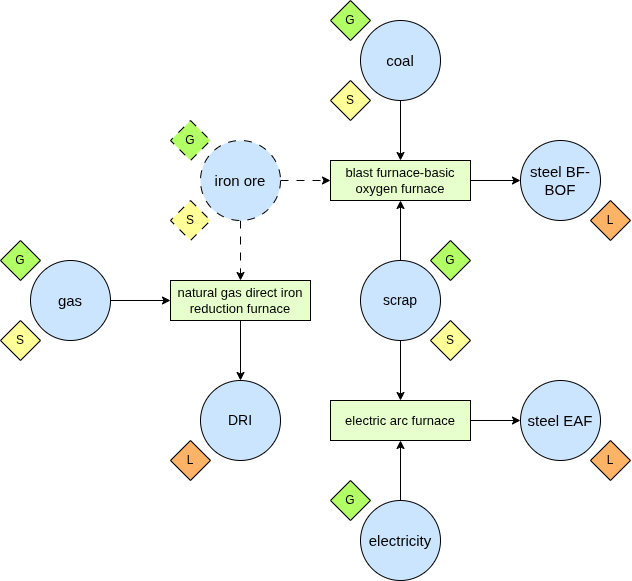

The diagram above was exported from draw.io. Its source (the exported page's mxGraphModel, read from the mxfile embedded in the PNG):
<mxGraphModel dx="1700" dy="903" grid="1" gridSize="10" guides="1" tooltips="1" connect="1" arrows="1" fold="1" page="1" pageScale="1" pageWidth="2336" pageHeight="1654" math="0" shadow="0">
  <root>
    <mxCell id="0" />
    <mxCell id="1" parent="0" />
    <mxCell id="2" value="" style="edgeStyle=orthogonalEdgeStyle;rounded=0;orthogonalLoop=1;jettySize=auto;html=1;exitX=1;exitY=0.5;exitDx=0;exitDy=0;entryX=0;entryY=0.5;entryDx=0;entryDy=0;fontSize=13;dashed=1;dashPattern=8 8;" edge="1" source="4" target="12" parent="1">
      <mxGeometry y="10" relative="1" as="geometry">
        <mxPoint as="offset" />
      </mxGeometry>
    </mxCell>
    <mxCell id="3" style="edgeStyle=orthogonalEdgeStyle;rounded=0;orthogonalLoop=1;jettySize=auto;html=1;exitX=0.5;exitY=1;exitDx=0;exitDy=0;entryX=0.5;entryY=0;entryDx=0;entryDy=0;dashed=1;dashPattern=8 8;" edge="1" source="4" target="25" parent="1">
      <mxGeometry relative="1" as="geometry" />
    </mxCell>
    <mxCell id="4" value="iron ore" style="ellipse;whiteSpace=wrap;html=1;aspect=fixed;fontSize=15;fillColor=#CCE5FF;dashed=1;dashPattern=8 8;" vertex="1" parent="1">
      <mxGeometry x="1030" y="680" width="80" height="80" as="geometry" />
    </mxCell>
    <mxCell id="5" value="DRI" style="ellipse;whiteSpace=wrap;html=1;aspect=fixed;fontSize=14;fillColor=#CCE5FF;" vertex="1" parent="1">
      <mxGeometry x="1030" y="920" width="80" height="80" as="geometry" />
    </mxCell>
    <mxCell id="6" value="steel BF-BOF" style="ellipse;whiteSpace=wrap;html=1;aspect=fixed;fontSize=15;fillColor=#CCE5FF;" vertex="1" parent="1">
      <mxGeometry x="1350" y="680" width="80" height="80" as="geometry" />
    </mxCell>
    <mxCell id="7" value="G" style="rhombus;whiteSpace=wrap;html=1;fillColor=#B3FF66;dashed=1;dashPattern=8 8;" vertex="1" parent="1">
      <mxGeometry x="1000" y="660" width="40" height="40" as="geometry" />
    </mxCell>
    <mxCell id="8" value="S" style="rhombus;whiteSpace=wrap;html=1;fillColor=#FFFF99;dashed=1;dashPattern=8 8;" vertex="1" parent="1">
      <mxGeometry x="1000" y="740" width="40" height="40" as="geometry" />
    </mxCell>
    <mxCell id="9" value="L" style="rhombus;whiteSpace=wrap;html=1;fillColor=#FFB366;" vertex="1" parent="1">
      <mxGeometry x="1420" y="740" width="40" height="40" as="geometry" />
    </mxCell>
    <mxCell id="10" value="L" style="rhombus;whiteSpace=wrap;html=1;fillColor=light-dark(#ffb366, #1f1f00);" vertex="1" parent="1">
      <mxGeometry x="1000" y="980" width="40" height="40" as="geometry" />
    </mxCell>
    <mxCell id="11" style="edgeStyle=orthogonalEdgeStyle;rounded=0;orthogonalLoop=1;jettySize=auto;html=1;exitX=1;exitY=0.5;exitDx=0;exitDy=0;entryX=0;entryY=0.5;entryDx=0;entryDy=0;" edge="1" source="12" target="6" parent="1">
      <mxGeometry relative="1" as="geometry" />
    </mxCell>
    <mxCell id="12" value="blast furnace-basic oxygen furnace" style="rounded=0;whiteSpace=wrap;html=1;fillColor=#E6FFCC;fontSize=13;" vertex="1" parent="1">
      <mxGeometry x="1160" y="700" width="140" height="40" as="geometry" />
    </mxCell>
    <mxCell id="13" style="edgeStyle=orthogonalEdgeStyle;rounded=0;orthogonalLoop=1;jettySize=auto;html=1;exitX=0.5;exitY=1;exitDx=0;exitDy=0;entryX=0.5;entryY=0;entryDx=0;entryDy=0;" edge="1" source="14" target="12" parent="1">
      <mxGeometry relative="1" as="geometry" />
    </mxCell>
    <mxCell id="14" value="coal" style="ellipse;whiteSpace=wrap;html=1;aspect=fixed;fontSize=15;fillColor=#CCE5FF;" vertex="1" parent="1">
      <mxGeometry x="1190" y="560" width="80" height="80" as="geometry" />
    </mxCell>
    <mxCell id="15" value="G" style="rhombus;whiteSpace=wrap;html=1;fillColor=#B3FF66;" vertex="1" parent="1">
      <mxGeometry x="1160" y="540" width="40" height="40" as="geometry" />
    </mxCell>
    <mxCell id="16" value="S" style="rhombus;whiteSpace=wrap;html=1;fillColor=#FFFF99;" vertex="1" parent="1">
      <mxGeometry x="1160" y="620" width="40" height="40" as="geometry" />
    </mxCell>
    <mxCell id="17" style="edgeStyle=orthogonalEdgeStyle;rounded=0;orthogonalLoop=1;jettySize=auto;html=1;exitX=1;exitY=0.5;exitDx=0;exitDy=0;entryX=0;entryY=0.5;entryDx=0;entryDy=0;" edge="1" source="18" target="22" parent="1">
      <mxGeometry relative="1" as="geometry">
        <mxPoint x="1350" y="960" as="targetPoint" />
      </mxGeometry>
    </mxCell>
    <mxCell id="18" value="electric arc furnace" style="rounded=0;whiteSpace=wrap;html=1;fillColor=#E6FFCC;fontSize=13;" vertex="1" parent="1">
      <mxGeometry x="1160" y="940" width="140" height="40" as="geometry" />
    </mxCell>
    <mxCell id="19" style="edgeStyle=orthogonalEdgeStyle;rounded=0;orthogonalLoop=1;jettySize=auto;html=1;exitX=0.5;exitY=0;exitDx=0;exitDy=0;entryX=0.5;entryY=1;entryDx=0;entryDy=0;" edge="1" source="20" target="18" parent="1">
      <mxGeometry relative="1" as="geometry" />
    </mxCell>
    <mxCell id="20" value="electricity" style="ellipse;whiteSpace=wrap;html=1;aspect=fixed;fontSize=15;fillColor=#CCE5FF;" vertex="1" parent="1">
      <mxGeometry x="1190" y="1040" width="80" height="80" as="geometry" />
    </mxCell>
    <mxCell id="21" value="G" style="rhombus;whiteSpace=wrap;html=1;fillColor=#B3FF66;" vertex="1" parent="1">
      <mxGeometry x="1160" y="1020" width="40" height="40" as="geometry" />
    </mxCell>
    <mxCell id="22" value="steel EAF" style="ellipse;whiteSpace=wrap;html=1;aspect=fixed;fontSize=15;fillColor=#CCE5FF;" vertex="1" parent="1">
      <mxGeometry x="1350" y="920" width="80" height="80" as="geometry" />
    </mxCell>
    <mxCell id="23" value="L" style="rhombus;whiteSpace=wrap;html=1;fillColor=#FFB366;" vertex="1" parent="1">
      <mxGeometry x="1420" y="980" width="40" height="40" as="geometry" />
    </mxCell>
    <mxCell id="24" style="edgeStyle=orthogonalEdgeStyle;rounded=0;orthogonalLoop=1;jettySize=auto;html=1;exitX=0.5;exitY=1;exitDx=0;exitDy=0;entryX=0.5;entryY=0;entryDx=0;entryDy=0;" edge="1" source="25" target="5" parent="1">
      <mxGeometry relative="1" as="geometry" />
    </mxCell>
    <mxCell id="25" value="natural gas direct iron reduction furnace" style="rounded=0;whiteSpace=wrap;html=1;fillColor=#E6FFCC;fontSize=13;" vertex="1" parent="1">
      <mxGeometry x="1000" y="820" width="140" height="40" as="geometry" />
    </mxCell>
    <mxCell id="26" value="G" style="rhombus;whiteSpace=wrap;html=1;fillColor=#B3FF66;" vertex="1" parent="1">
      <mxGeometry x="830" y="780" width="40" height="40" as="geometry" />
    </mxCell>
    <mxCell id="27" value="S" style="rhombus;whiteSpace=wrap;html=1;fillColor=#FFFF99;" vertex="1" parent="1">
      <mxGeometry x="830" y="860" width="40" height="40" as="geometry" />
    </mxCell>
    <mxCell id="28" style="edgeStyle=orthogonalEdgeStyle;rounded=0;orthogonalLoop=1;jettySize=auto;html=1;exitX=1;exitY=0.5;exitDx=0;exitDy=0;entryX=0;entryY=0.5;entryDx=0;entryDy=0;" edge="1" source="29" target="25" parent="1">
      <mxGeometry relative="1" as="geometry" />
    </mxCell>
    <mxCell id="29" value="gas" style="ellipse;whiteSpace=wrap;html=1;aspect=fixed;fontSize=15;fillColor=#CCE5FF;" vertex="1" parent="1">
      <mxGeometry x="860" y="800" width="80" height="80" as="geometry" />
    </mxCell>
    <mxCell id="30" style="edgeStyle=orthogonalEdgeStyle;rounded=0;orthogonalLoop=1;jettySize=auto;html=1;exitX=0.5;exitY=0;exitDx=0;exitDy=0;entryX=0.5;entryY=1;entryDx=0;entryDy=0;" edge="1" source="32" target="12" parent="1">
      <mxGeometry relative="1" as="geometry" />
    </mxCell>
    <mxCell id="31" style="edgeStyle=orthogonalEdgeStyle;rounded=0;orthogonalLoop=1;jettySize=auto;html=1;exitX=0.5;exitY=1;exitDx=0;exitDy=0;entryX=0.5;entryY=0;entryDx=0;entryDy=0;" edge="1" source="32" target="18" parent="1">
      <mxGeometry relative="1" as="geometry" />
    </mxCell>
    <mxCell id="32" value="scrap" style="ellipse;whiteSpace=wrap;html=1;aspect=fixed;fontSize=14;fillColor=#CCE5FF;" vertex="1" parent="1">
      <mxGeometry x="1190" y="800" width="80" height="80" as="geometry" />
    </mxCell>
    <mxCell id="33" value="G" style="rhombus;whiteSpace=wrap;html=1;fillColor=#B3FF66;" vertex="1" parent="1">
      <mxGeometry x="1260" y="780" width="40" height="40" as="geometry" />
    </mxCell>
    <mxCell id="34" value="S" style="rhombus;whiteSpace=wrap;html=1;fillColor=#FFFF99;" vertex="1" parent="1">
      <mxGeometry x="1260" y="860" width="40" height="40" as="geometry" />
    </mxCell>
  </root>
</mxGraphModel>